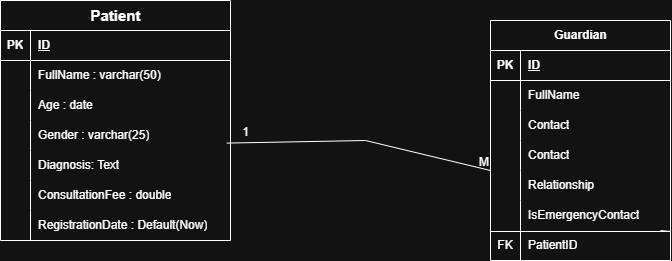

The diagram above was exported from draw.io. Its source (the exported page's mxGraphModel, read from the mxfile embedded in the PNG):
<mxGraphModel dx="1042" dy="1696" grid="1" gridSize="10" guides="1" tooltips="1" connect="1" arrows="1" fold="1" page="1" pageScale="1" pageWidth="850" pageHeight="1100" math="0" shadow="0">
  <root>
    <object label="" Restaurant="" name=" varchar(255)" Representative="varchar(20)" location="varchar(100)" phonenumber="varchar(15)" status="enum" rating="float" id="0">
      <mxCell />
    </object>
    <mxCell id="1" parent="0" />
    <mxCell id="vMj6vLKRzfXpRG3vF_Qu-34" parent="1" style="shape=table;startSize=30;container=1;collapsible=1;childLayout=tableLayout;fixedRows=1;rowLines=0;fontStyle=1;align=center;resizeLast=1;html=1;" value="&lt;font style=&quot;font-size: 15px;&quot;&gt;Patient&lt;/font&gt;" vertex="1">
      <mxGeometry height="240" width="230" x="70" y="-480" as="geometry" />
    </mxCell>
    <mxCell id="vMj6vLKRzfXpRG3vF_Qu-35" parent="vMj6vLKRzfXpRG3vF_Qu-34" style="shape=tableRow;horizontal=0;startSize=0;swimlaneHead=0;swimlaneBody=0;fillColor=none;collapsible=0;dropTarget=0;points=[[0,0.5],[1,0.5]];portConstraint=eastwest;top=0;left=0;right=0;bottom=1;" value="" vertex="1">
      <mxGeometry height="30" width="230" y="30" as="geometry" />
    </mxCell>
    <mxCell id="vMj6vLKRzfXpRG3vF_Qu-36" parent="vMj6vLKRzfXpRG3vF_Qu-35" style="shape=partialRectangle;connectable=0;fillColor=none;top=0;left=0;bottom=0;right=0;fontStyle=1;overflow=hidden;whiteSpace=wrap;html=1;" value="PK" vertex="1">
      <mxGeometry height="30" width="30" as="geometry">
        <mxRectangle height="30" width="30" as="alternateBounds" />
      </mxGeometry>
    </mxCell>
    <mxCell id="vMj6vLKRzfXpRG3vF_Qu-37" parent="vMj6vLKRzfXpRG3vF_Qu-35" style="shape=partialRectangle;connectable=0;fillColor=none;top=0;left=0;bottom=0;right=0;align=left;spacingLeft=6;fontStyle=5;overflow=hidden;whiteSpace=wrap;html=1;" value="ID" vertex="1">
      <mxGeometry height="30" width="200" x="30" as="geometry">
        <mxRectangle height="30" width="200" as="alternateBounds" />
      </mxGeometry>
    </mxCell>
    <mxCell id="vMj6vLKRzfXpRG3vF_Qu-38" parent="vMj6vLKRzfXpRG3vF_Qu-34" style="shape=tableRow;horizontal=0;startSize=0;swimlaneHead=0;swimlaneBody=0;fillColor=none;collapsible=0;dropTarget=0;points=[[0,0.5],[1,0.5]];portConstraint=eastwest;top=0;left=0;right=0;bottom=0;" value="" vertex="1">
      <mxGeometry height="30" width="230" y="60" as="geometry" />
    </mxCell>
    <mxCell id="vMj6vLKRzfXpRG3vF_Qu-39" parent="vMj6vLKRzfXpRG3vF_Qu-38" style="shape=partialRectangle;connectable=0;fillColor=none;top=0;left=0;bottom=0;right=0;editable=1;overflow=hidden;whiteSpace=wrap;html=1;" value="" vertex="1">
      <mxGeometry height="30" width="30" as="geometry">
        <mxRectangle height="30" width="30" as="alternateBounds" />
      </mxGeometry>
    </mxCell>
    <mxCell id="vMj6vLKRzfXpRG3vF_Qu-40" parent="vMj6vLKRzfXpRG3vF_Qu-38" style="shape=partialRectangle;connectable=0;fillColor=none;top=0;left=0;bottom=0;right=0;align=left;spacingLeft=6;overflow=hidden;whiteSpace=wrap;html=1;" value="FullName : varchar(50)" vertex="1">
      <mxGeometry height="30" width="200" x="30" as="geometry">
        <mxRectangle height="30" width="200" as="alternateBounds" />
      </mxGeometry>
    </mxCell>
    <mxCell id="vMj6vLKRzfXpRG3vF_Qu-41" parent="vMj6vLKRzfXpRG3vF_Qu-34" style="shape=tableRow;horizontal=0;startSize=0;swimlaneHead=0;swimlaneBody=0;fillColor=none;collapsible=0;dropTarget=0;points=[[0,0.5],[1,0.5]];portConstraint=eastwest;top=0;left=0;right=0;bottom=0;" value="" vertex="1">
      <mxGeometry height="30" width="230" y="90" as="geometry" />
    </mxCell>
    <mxCell id="vMj6vLKRzfXpRG3vF_Qu-42" parent="vMj6vLKRzfXpRG3vF_Qu-41" style="shape=partialRectangle;connectable=0;fillColor=none;top=0;left=0;bottom=0;right=0;editable=1;overflow=hidden;whiteSpace=wrap;html=1;" value="" vertex="1">
      <mxGeometry height="30" width="30" as="geometry">
        <mxRectangle height="30" width="30" as="alternateBounds" />
      </mxGeometry>
    </mxCell>
    <mxCell id="vMj6vLKRzfXpRG3vF_Qu-43" parent="vMj6vLKRzfXpRG3vF_Qu-41" style="shape=partialRectangle;connectable=0;fillColor=none;top=0;left=0;bottom=0;right=0;align=left;spacingLeft=6;overflow=hidden;whiteSpace=wrap;html=1;" value="Age : date" vertex="1">
      <mxGeometry height="30" width="200" x="30" as="geometry">
        <mxRectangle height="30" width="200" as="alternateBounds" />
      </mxGeometry>
    </mxCell>
    <mxCell id="vMj6vLKRzfXpRG3vF_Qu-44" parent="vMj6vLKRzfXpRG3vF_Qu-34" style="shape=tableRow;horizontal=0;startSize=0;swimlaneHead=0;swimlaneBody=0;fillColor=none;collapsible=0;dropTarget=0;points=[[0,0.5],[1,0.5]];portConstraint=eastwest;top=0;left=0;right=0;bottom=0;" value="" vertex="1">
      <mxGeometry height="30" width="230" y="120" as="geometry" />
    </mxCell>
    <mxCell id="vMj6vLKRzfXpRG3vF_Qu-45" parent="vMj6vLKRzfXpRG3vF_Qu-44" style="shape=partialRectangle;connectable=0;fillColor=none;top=0;left=0;bottom=0;right=0;editable=1;overflow=hidden;whiteSpace=wrap;html=1;" value="" vertex="1">
      <mxGeometry height="30" width="30" as="geometry">
        <mxRectangle height="30" width="30" as="alternateBounds" />
      </mxGeometry>
    </mxCell>
    <mxCell id="vMj6vLKRzfXpRG3vF_Qu-46" parent="vMj6vLKRzfXpRG3vF_Qu-44" style="shape=partialRectangle;connectable=0;fillColor=none;top=0;left=0;bottom=0;right=0;align=left;spacingLeft=6;overflow=hidden;whiteSpace=wrap;html=1;" value="Gender : varchar(25)" vertex="1">
      <mxGeometry height="30" width="200" x="30" as="geometry">
        <mxRectangle height="30" width="200" as="alternateBounds" />
      </mxGeometry>
    </mxCell>
    <mxCell id="vMj6vLKRzfXpRG3vF_Qu-47" parent="vMj6vLKRzfXpRG3vF_Qu-34" style="shape=tableRow;horizontal=0;startSize=0;swimlaneHead=0;swimlaneBody=0;fillColor=none;collapsible=0;dropTarget=0;points=[[0,0.5],[1,0.5]];portConstraint=eastwest;top=0;left=0;right=0;bottom=0;" value="" vertex="1">
      <mxGeometry height="30" width="230" y="150" as="geometry" />
    </mxCell>
    <mxCell id="vMj6vLKRzfXpRG3vF_Qu-48" parent="vMj6vLKRzfXpRG3vF_Qu-47" style="shape=partialRectangle;connectable=0;fillColor=none;top=0;left=0;bottom=0;right=0;editable=1;overflow=hidden;whiteSpace=wrap;html=1;" value="" vertex="1">
      <mxGeometry height="30" width="30" as="geometry">
        <mxRectangle height="30" width="30" as="alternateBounds" />
      </mxGeometry>
    </mxCell>
    <mxCell id="vMj6vLKRzfXpRG3vF_Qu-49" parent="vMj6vLKRzfXpRG3vF_Qu-47" style="shape=partialRectangle;connectable=0;fillColor=none;top=0;left=0;bottom=0;right=0;align=left;spacingLeft=6;overflow=hidden;whiteSpace=wrap;html=1;" value="Diagnosis: Text" vertex="1">
      <mxGeometry height="30" width="200" x="30" as="geometry">
        <mxRectangle height="30" width="200" as="alternateBounds" />
      </mxGeometry>
    </mxCell>
    <mxCell id="vMj6vLKRzfXpRG3vF_Qu-50" parent="vMj6vLKRzfXpRG3vF_Qu-34" style="shape=tableRow;horizontal=0;startSize=0;swimlaneHead=0;swimlaneBody=0;fillColor=none;collapsible=0;dropTarget=0;points=[[0,0.5],[1,0.5]];portConstraint=eastwest;top=0;left=0;right=0;bottom=0;" value="" vertex="1">
      <mxGeometry height="30" width="230" y="180" as="geometry" />
    </mxCell>
    <mxCell id="vMj6vLKRzfXpRG3vF_Qu-51" parent="vMj6vLKRzfXpRG3vF_Qu-50" style="shape=partialRectangle;connectable=0;fillColor=none;top=0;left=0;bottom=0;right=0;editable=1;overflow=hidden;whiteSpace=wrap;html=1;" value="" vertex="1">
      <mxGeometry height="30" width="30" as="geometry">
        <mxRectangle height="30" width="30" as="alternateBounds" />
      </mxGeometry>
    </mxCell>
    <mxCell id="vMj6vLKRzfXpRG3vF_Qu-52" parent="vMj6vLKRzfXpRG3vF_Qu-50" style="shape=partialRectangle;connectable=0;fillColor=none;top=0;left=0;bottom=0;right=0;align=left;spacingLeft=6;overflow=hidden;whiteSpace=wrap;html=1;" value="ConsultationFee : double" vertex="1">
      <mxGeometry height="30" width="200" x="30" as="geometry">
        <mxRectangle height="30" width="200" as="alternateBounds" />
      </mxGeometry>
    </mxCell>
    <mxCell id="vMj6vLKRzfXpRG3vF_Qu-53" parent="vMj6vLKRzfXpRG3vF_Qu-34" style="shape=tableRow;horizontal=0;startSize=0;swimlaneHead=0;swimlaneBody=0;fillColor=none;collapsible=0;dropTarget=0;points=[[0,0.5],[1,0.5]];portConstraint=eastwest;top=0;left=0;right=0;bottom=0;" value="" vertex="1">
      <mxGeometry height="30" width="230" y="210" as="geometry" />
    </mxCell>
    <mxCell id="vMj6vLKRzfXpRG3vF_Qu-54" parent="vMj6vLKRzfXpRG3vF_Qu-53" style="shape=partialRectangle;connectable=0;fillColor=none;top=0;left=0;bottom=0;right=0;editable=1;overflow=hidden;whiteSpace=wrap;html=1;" value="" vertex="1">
      <mxGeometry height="30" width="30" as="geometry">
        <mxRectangle height="30" width="30" as="alternateBounds" />
      </mxGeometry>
    </mxCell>
    <mxCell id="vMj6vLKRzfXpRG3vF_Qu-55" parent="vMj6vLKRzfXpRG3vF_Qu-53" style="shape=partialRectangle;connectable=0;fillColor=none;top=0;left=0;bottom=0;right=0;align=left;spacingLeft=6;overflow=hidden;whiteSpace=wrap;html=1;" value="RegistrationDate : Default(Now)" vertex="1">
      <mxGeometry height="30" width="200" x="30" as="geometry">
        <mxRectangle height="30" width="200" as="alternateBounds" />
      </mxGeometry>
    </mxCell>
    <mxCell id="vMj6vLKRzfXpRG3vF_Qu-56" parent="1" style="shape=table;startSize=30;container=1;collapsible=1;childLayout=tableLayout;fixedRows=1;rowLines=0;fontStyle=1;align=center;resizeLast=1;html=1;" value="Guardian" vertex="1">
      <mxGeometry height="240" width="180" x="560" y="-460" as="geometry" />
    </mxCell>
    <mxCell id="vMj6vLKRzfXpRG3vF_Qu-57" parent="vMj6vLKRzfXpRG3vF_Qu-56" style="shape=tableRow;horizontal=0;startSize=0;swimlaneHead=0;swimlaneBody=0;fillColor=none;collapsible=0;dropTarget=0;points=[[0,0.5],[1,0.5]];portConstraint=eastwest;top=0;left=0;right=0;bottom=1;" value="" vertex="1">
      <mxGeometry height="30" width="180" y="30" as="geometry" />
    </mxCell>
    <mxCell id="vMj6vLKRzfXpRG3vF_Qu-58" parent="vMj6vLKRzfXpRG3vF_Qu-57" style="shape=partialRectangle;connectable=0;fillColor=none;top=0;left=0;bottom=0;right=0;fontStyle=1;overflow=hidden;whiteSpace=wrap;html=1;" value="PK" vertex="1">
      <mxGeometry height="30" width="30" as="geometry">
        <mxRectangle height="30" width="30" as="alternateBounds" />
      </mxGeometry>
    </mxCell>
    <mxCell id="vMj6vLKRzfXpRG3vF_Qu-59" parent="vMj6vLKRzfXpRG3vF_Qu-57" style="shape=partialRectangle;connectable=0;fillColor=none;top=0;left=0;bottom=0;right=0;align=left;spacingLeft=6;fontStyle=5;overflow=hidden;whiteSpace=wrap;html=1;" value="ID" vertex="1">
      <mxGeometry height="30" width="150" x="30" as="geometry">
        <mxRectangle height="30" width="150" as="alternateBounds" />
      </mxGeometry>
    </mxCell>
    <mxCell id="vMj6vLKRzfXpRG3vF_Qu-60" parent="vMj6vLKRzfXpRG3vF_Qu-56" style="shape=tableRow;horizontal=0;startSize=0;swimlaneHead=0;swimlaneBody=0;fillColor=none;collapsible=0;dropTarget=0;points=[[0,0.5],[1,0.5]];portConstraint=eastwest;top=0;left=0;right=0;bottom=0;" value="" vertex="1">
      <mxGeometry height="30" width="180" y="60" as="geometry" />
    </mxCell>
    <mxCell id="vMj6vLKRzfXpRG3vF_Qu-61" parent="vMj6vLKRzfXpRG3vF_Qu-60" style="shape=partialRectangle;connectable=0;fillColor=none;top=0;left=0;bottom=0;right=0;editable=1;overflow=hidden;whiteSpace=wrap;html=1;" value="" vertex="1">
      <mxGeometry height="30" width="30" as="geometry">
        <mxRectangle height="30" width="30" as="alternateBounds" />
      </mxGeometry>
    </mxCell>
    <mxCell id="vMj6vLKRzfXpRG3vF_Qu-62" parent="vMj6vLKRzfXpRG3vF_Qu-60" style="shape=partialRectangle;connectable=0;fillColor=none;top=0;left=0;bottom=0;right=0;align=left;spacingLeft=6;overflow=hidden;whiteSpace=wrap;html=1;" value="FullName&amp;nbsp;" vertex="1">
      <mxGeometry height="30" width="150" x="30" as="geometry">
        <mxRectangle height="30" width="150" as="alternateBounds" />
      </mxGeometry>
    </mxCell>
    <mxCell id="samP-qf_EDll-o3GTRBF-3" parent="vMj6vLKRzfXpRG3vF_Qu-56" style="shape=tableRow;horizontal=0;startSize=0;swimlaneHead=0;swimlaneBody=0;fillColor=none;collapsible=0;dropTarget=0;points=[[0,0.5],[1,0.5]];portConstraint=eastwest;top=0;left=0;right=0;bottom=0;" value="" vertex="1">
      <mxGeometry height="30" width="180" y="90" as="geometry" />
    </mxCell>
    <mxCell id="samP-qf_EDll-o3GTRBF-4" parent="samP-qf_EDll-o3GTRBF-3" style="shape=partialRectangle;connectable=0;fillColor=none;top=0;left=0;bottom=0;right=0;editable=1;overflow=hidden;whiteSpace=wrap;html=1;" value="" vertex="1">
      <mxGeometry height="30" width="30" as="geometry">
        <mxRectangle height="30" width="30" as="alternateBounds" />
      </mxGeometry>
    </mxCell>
    <mxCell id="samP-qf_EDll-o3GTRBF-5" parent="samP-qf_EDll-o3GTRBF-3" style="shape=partialRectangle;connectable=0;fillColor=none;top=0;left=0;bottom=0;right=0;align=left;spacingLeft=6;overflow=hidden;whiteSpace=wrap;html=1;" value="Contact" vertex="1">
      <mxGeometry height="30" width="150" x="30" as="geometry">
        <mxRectangle height="30" width="150" as="alternateBounds" />
      </mxGeometry>
    </mxCell>
    <mxCell id="vMj6vLKRzfXpRG3vF_Qu-63" parent="vMj6vLKRzfXpRG3vF_Qu-56" style="shape=tableRow;horizontal=0;startSize=0;swimlaneHead=0;swimlaneBody=0;fillColor=none;collapsible=0;dropTarget=0;points=[[0,0.5],[1,0.5]];portConstraint=eastwest;top=0;left=0;right=0;bottom=0;" value="" vertex="1">
      <mxGeometry height="30" width="180" y="120" as="geometry" />
    </mxCell>
    <mxCell id="vMj6vLKRzfXpRG3vF_Qu-64" parent="vMj6vLKRzfXpRG3vF_Qu-63" style="shape=partialRectangle;connectable=0;fillColor=none;top=0;left=0;bottom=0;right=0;editable=1;overflow=hidden;whiteSpace=wrap;html=1;" value="" vertex="1">
      <mxGeometry height="30" width="30" as="geometry">
        <mxRectangle height="30" width="30" as="alternateBounds" />
      </mxGeometry>
    </mxCell>
    <mxCell id="vMj6vLKRzfXpRG3vF_Qu-65" parent="vMj6vLKRzfXpRG3vF_Qu-63" style="shape=partialRectangle;connectable=0;fillColor=none;top=0;left=0;bottom=0;right=0;align=left;spacingLeft=6;overflow=hidden;whiteSpace=wrap;html=1;" value="Contact" vertex="1">
      <mxGeometry height="30" width="150" x="30" as="geometry">
        <mxRectangle height="30" width="150" as="alternateBounds" />
      </mxGeometry>
    </mxCell>
    <mxCell id="vMj6vLKRzfXpRG3vF_Qu-66" parent="vMj6vLKRzfXpRG3vF_Qu-56" style="shape=tableRow;horizontal=0;startSize=0;swimlaneHead=0;swimlaneBody=0;fillColor=none;collapsible=0;dropTarget=0;points=[[0,0.5],[1,0.5]];portConstraint=eastwest;top=0;left=0;right=0;bottom=0;" value="" vertex="1">
      <mxGeometry height="30" width="180" y="150" as="geometry" />
    </mxCell>
    <mxCell id="vMj6vLKRzfXpRG3vF_Qu-67" parent="vMj6vLKRzfXpRG3vF_Qu-66" style="shape=partialRectangle;connectable=0;fillColor=none;top=0;left=0;bottom=0;right=0;editable=1;overflow=hidden;whiteSpace=wrap;html=1;" value="" vertex="1">
      <mxGeometry height="30" width="30" as="geometry">
        <mxRectangle height="30" width="30" as="alternateBounds" />
      </mxGeometry>
    </mxCell>
    <mxCell id="vMj6vLKRzfXpRG3vF_Qu-68" parent="vMj6vLKRzfXpRG3vF_Qu-66" style="shape=partialRectangle;connectable=0;fillColor=none;top=0;left=0;bottom=0;right=0;align=left;spacingLeft=6;overflow=hidden;whiteSpace=wrap;html=1;" value="Relationship" vertex="1">
      <mxGeometry height="30" width="150" x="30" as="geometry">
        <mxRectangle height="30" width="150" as="alternateBounds" />
      </mxGeometry>
    </mxCell>
    <mxCell id="vMj6vLKRzfXpRG3vF_Qu-69" parent="vMj6vLKRzfXpRG3vF_Qu-56" style="shape=tableRow;horizontal=0;startSize=0;swimlaneHead=0;swimlaneBody=0;fillColor=none;collapsible=0;dropTarget=0;points=[[0,0.5],[1,0.5]];portConstraint=eastwest;top=0;left=0;right=0;bottom=0;" value="" vertex="1">
      <mxGeometry height="30" width="180" y="180" as="geometry" />
    </mxCell>
    <mxCell id="vMj6vLKRzfXpRG3vF_Qu-70" parent="vMj6vLKRzfXpRG3vF_Qu-69" style="shape=partialRectangle;connectable=0;fillColor=none;top=0;left=0;bottom=0;right=0;editable=1;overflow=hidden;whiteSpace=wrap;html=1;" value="" vertex="1">
      <mxGeometry height="30" width="30" as="geometry">
        <mxRectangle height="30" width="30" as="alternateBounds" />
      </mxGeometry>
    </mxCell>
    <mxCell id="vMj6vLKRzfXpRG3vF_Qu-71" parent="vMj6vLKRzfXpRG3vF_Qu-69" style="shape=partialRectangle;connectable=0;fillColor=none;top=0;left=0;bottom=0;right=0;align=left;spacingLeft=6;overflow=hidden;whiteSpace=wrap;html=1;" value="IsEmergencyContact" vertex="1">
      <mxGeometry height="30" width="150" x="30" as="geometry">
        <mxRectangle height="30" width="150" as="alternateBounds" />
      </mxGeometry>
    </mxCell>
    <mxCell id="vMj6vLKRzfXpRG3vF_Qu-72" parent="vMj6vLKRzfXpRG3vF_Qu-56" style="shape=tableRow;horizontal=0;startSize=0;swimlaneHead=0;swimlaneBody=0;fillColor=none;collapsible=0;dropTarget=0;points=[[0,0.5],[1,0.5]];portConstraint=eastwest;top=0;left=0;right=0;bottom=0;" value="" vertex="1">
      <mxGeometry height="30" width="180" y="210" as="geometry" />
    </mxCell>
    <mxCell id="vMj6vLKRzfXpRG3vF_Qu-73" parent="vMj6vLKRzfXpRG3vF_Qu-72" style="shape=partialRectangle;connectable=0;fillColor=none;top=0;left=0;bottom=0;right=0;editable=1;overflow=hidden;whiteSpace=wrap;html=1;" value="FK" vertex="1">
      <mxGeometry height="30" width="30" as="geometry">
        <mxRectangle height="30" width="30" as="alternateBounds" />
      </mxGeometry>
    </mxCell>
    <mxCell id="vMj6vLKRzfXpRG3vF_Qu-74" parent="vMj6vLKRzfXpRG3vF_Qu-72" style="shape=partialRectangle;connectable=0;fillColor=none;top=0;left=0;bottom=0;right=0;align=left;spacingLeft=6;overflow=hidden;whiteSpace=wrap;html=1;" value="PatientID" vertex="1">
      <mxGeometry height="30" width="150" x="30" as="geometry">
        <mxRectangle height="30" width="150" as="alternateBounds" />
      </mxGeometry>
    </mxCell>
    <mxCell id="vMj6vLKRzfXpRG3vF_Qu-75" edge="1" parent="1" style="endArrow=none;html=1;rounded=0;" value="">
      <mxGeometry relative="1" as="geometry">
        <Array as="points">
          <mxPoint x="740" y="-249" />
        </Array>
        <mxPoint x="560" y="-249" as="sourcePoint" />
        <mxPoint x="730" y="-250" as="targetPoint" />
      </mxGeometry>
    </mxCell>
    <mxCell id="samP-qf_EDll-o3GTRBF-1" edge="1" parent="1" source="vMj6vLKRzfXpRG3vF_Qu-44" style="endArrow=none;html=1;rounded=0;entryX=0;entryY=0;entryDx=0;entryDy=0;entryPerimeter=0;exitX=0.984;exitY=0.753;exitDx=0;exitDy=0;exitPerimeter=0;" target="vMj6vLKRzfXpRG3vF_Qu-66" value="">
      <mxGeometry relative="1" as="geometry">
        <Array as="points">
          <mxPoint x="435" y="-340" />
        </Array>
        <mxPoint x="345" y="-340" as="sourcePoint" />
        <mxPoint x="505" y="-340" as="targetPoint" />
      </mxGeometry>
    </mxCell>
    <mxCell id="samP-qf_EDll-o3GTRBF-2" connectable="0" parent="samP-qf_EDll-o3GTRBF-1" style="resizable=0;html=1;whiteSpace=wrap;align=right;verticalAlign=bottom;" value="M" vertex="1">
      <mxGeometry relative="1" x="1" as="geometry" />
    </mxCell>
    <mxCell id="samP-qf_EDll-o3GTRBF-6" connectable="0" parent="samP-qf_EDll-o3GTRBF-1" style="resizable=0;html=1;whiteSpace=wrap;align=right;verticalAlign=bottom;" value="1" vertex="1">
      <mxGeometry relative="1" x="1" as="geometry">
        <mxPoint x="-240" y="-30" as="offset" />
      </mxGeometry>
    </mxCell>
  </root>
</mxGraphModel>